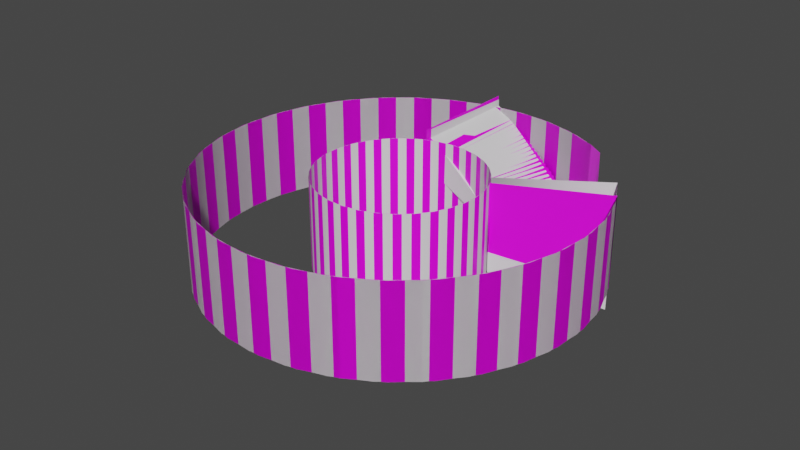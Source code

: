 # Source: level_3_stairs.blend  (saved by Blender 2.92.15; exported with 4.5.12 LTS)
import bpy
from mathutils import Matrix  # noqa: F401  (used for matrix-valued properties, if any)

bpy.ops.wm.read_factory_settings(use_empty=True)
scene = bpy.context.scene
scene.name = 'Scene'

# ---- collections
col_collection = bpy.data.collections.new('Collection'); scene.collection.children.link(col_collection)

# ---- images (referenced by path relative to the original .blend; pixels are not part of the script)
import os
ASSET_DIR = os.environ.get("B2B_ASSET_DIR", "")  # directory of the original .blend (textures are referenced by path, not embedded)
HERE = os.path.dirname(os.path.abspath(__file__))  # packed textures are extracted next to this script under _unpacked/

def load_image(name, relpath, width, height, colorspace="sRGB"):
    """Load a texture the original file referenced (path relative to the .blend, or extracted next to this script)."""
    p = next((c for c in (os.path.join(HERE, relpath), os.path.join(ASSET_DIR, relpath)) if relpath and os.path.exists(c)), "")
    if p:
        img = bpy.data.images.load(p, check_existing=True)
        img.name = name
    else:  # same state as the original file: an image datablock whose file is absent (Cycles renders it pink)
        img = bpy.data.images.new(name, width, height)
        img.source = "FILE"
        img.filepath = "//" + (relpath or name)
    img.colorspace_settings.name = colorspace
    return img
img_grates = load_image('grates', 'grates.png', 1024, 1024, 'sRGB')

# ---- materials (node trees are filled in below, after node groups)
mat_material = bpy.data.materials.new('Material')
mat_material.use_transparent_shadow = False

# ---- material node trees
mat_material.use_nodes = True; mat_material.node_tree.nodes.clear()
_N = mat_material.node_tree.nodes; _L = mat_material.node_tree.links
n0 = _N.new('ShaderNodeBsdfPrincipled'); n0.name = 'Principled BSDF'; n0.location = (10, 300)
n0.distribution = 'GGX'
n0.subsurface_method = 'BURLEY'
n0.inputs[3].default_value = 1.45
n0.inputs[27].default_value = (0.0, 0.0, 0.0, 1.0)
n0.inputs[28].default_value = 1.0
n1 = _N.new('ShaderNodeOutputMaterial'); n1.name = 'Material Output'; n1.location = (300, 300)
n2 = _N.new('ShaderNodeTexImage'); n2.name = 'Image Texture'; n2.location = (-407, 221)
n2.image = img_grates
_L.new(n0.outputs[0], n1.inputs[0])
_L.new(n2.outputs[0], n0.inputs[0])
n1.is_active_output = True

# ---- world
world_world = bpy.data.worlds.new('World'); scene.world = world_world
world_world.use_nodes = True; world_world.node_tree.nodes.clear()
_N = world_world.node_tree.nodes; _L = world_world.node_tree.links
n0 = _N.new('ShaderNodeOutputWorld'); n0.name = 'World Output'; n0.location = (300, 300)
n1 = _N.new('ShaderNodeBackground'); n1.name = 'Background'; n1.location = (10, 300)
n1.inputs[0].default_value = (0.05088, 0.05088, 0.05088, 1.0)
_L.new(n1.outputs[0], n0.inputs[0])
n0.is_active_output = True
world_world.color = (0.05088, 0.05088, 0.05088)
world_world.use_sun_shadow = False
world_world.sun_shadow_jitter_overblur = 0.0

# ---- meshes
me_cylinder = bpy.data.meshes.new('Cylinder')
me_cylinder.from_pydata([(0.0, 1.0, -1.0), (0.0, 1.0, 1.0), (0.1951, 0.9808, -1.0), (0.1951, 0.9808, 1.0), (0.3827, 0.9239, -1.0), (0.3827, 0.9239, 1.0), (0.1998, 0.9669, -0.3821), (0.1995, 0.9659, -0.4436), (0.1687, 0.3857, -0.07028), (0.174, 0.3834, -0.1268), (0.8315, 0.5556, -1.0), (0.8315, 0.5556, 1.0), (0.9239, 0.3827, -1.0), (0.9239, 0.3827, 1.0), (0.9808, 0.1951, -1.0), (0.9808, 0.1951, 1.0), (1.0, 7.55e-08, -1.0), (1.0, 7.55e-08, 1.0), (0.9808, -0.1951, -1.0), (0.9808, -0.1951, 1.0), (0.9239, -0.3827, -1.0), (0.9239, -0.3827, 1.0), (0.8315, -0.5556, -1.0), (0.8315, -0.5556, 1.0), (0.7071, -0.7071, -1.0), (0.7071, -0.7071, 1.0), (0.5556, -0.8315, -1.0), (0.5556, -0.8315, 1.0), (0.3827, -0.9239, -1.0), (0.3827, -0.9239, 1.0), (0.1951, -0.9808, -1.0), (0.1951, -0.9808, 1.0), (-3.258e-07, -1.0, -1.0), (-3.258e-07, -1.0, 1.0), (-0.1951, -0.9808, -1.0), (-0.1951, -0.9808, 1.0), (-0.3827, -0.9239, -1.0), (-0.3827, -0.9239, 1.0), (-0.5556, -0.8315, -1.0), (-0.5556, -0.8315, 1.0), (-0.7071, -0.7071, -1.0), (-0.7071, -0.7071, 1.0), (-0.8315, -0.5556, -1.0), (-0.8315, -0.5556, 1.0), (-0.9239, -0.3827, -1.0), (-0.9239, -0.3827, 1.0), (-0.9808, -0.1951, -1.0), (-0.9808, -0.1951, 1.0), (-1.0, 9.656e-07, -1.0), (-1.0, 9.656e-07, 1.0), (-0.9808, 0.1951, -1.0), (-0.9808, 0.1951, 1.0), (-0.9239, 0.3827, -1.0), (-0.9239, 0.3827, 1.0), (-0.8315, 0.5556, -1.0), (-0.8315, 0.5556, 1.0), (-0.7071, 0.7071, -1.0), (-0.7071, 0.7071, 1.0), (-0.5556, 0.8315, -1.0), (-0.5556, 0.8315, 1.0), (-0.3827, 0.9239, -1.0), (-0.3827, 0.9239, 1.0), (-0.1951, 0.9808, -1.0), (-0.1951, 0.9808, 1.0), (6.825e-08, 0.4251, -0.9954), (6.825e-08, 0.4251, 0.9954), (0.08294, 0.417, -0.9954), (0.08294, 0.417, 0.9954), (0.1627, 0.3928, -0.9954), (0.1627, 0.3928, 0.9954), (0.3523, 0.2375, -0.5322), (0.2362, 0.3535, 0.9954), (0.4069, 0.1873, -0.277), (0.3006, 0.3006, 0.9954), (0.3535, 0.2362, 0.9954), (0.3928, 0.1627, -0.9954), (0.3928, 0.1627, 0.9954), (0.417, 0.08294, -0.9954), (0.417, 0.08294, 0.9954), (0.4251, 2.073e-07, -0.9954), (0.4251, 2.073e-07, 0.9954), (0.417, -0.08294, -0.9954), (0.417, -0.08294, 0.9954), (0.3928, -0.1627, -0.9954), (0.3928, -0.1627, 0.9954), (0.3535, -0.2362, -0.9954), (0.3535, -0.2362, 0.9954), (0.3006, -0.3006, -0.9954), (0.3006, -0.3006, 0.9954), (0.2362, -0.3535, -0.9954), (0.2362, -0.3535, 0.9954), (0.1627, -0.3928, -0.9954), (0.1627, -0.3928, 0.9954), (0.08294, -0.417, -0.9954), (0.08294, -0.417, 0.9954), (-7.028e-08, -0.4251, -0.9954), (-7.028e-08, -0.4251, 0.9954), (-0.08294, -0.417, -0.9954), (-0.08294, -0.417, 0.9954), (-0.1627, -0.3928, -0.9954), (-0.1627, -0.3928, 0.9954), (-0.2362, -0.3535, -0.9954), (-0.2362, -0.3535, 0.9954), (-0.3006, -0.3006, -0.9954), (-0.3006, -0.3006, 0.9954), (-0.3535, -0.2362, -0.9954), (-0.3535, -0.2362, 0.9954), (-0.3928, -0.1627, -0.9954), (-0.3928, -0.1627, 0.9954), (-0.417, -0.08294, -0.9954), (-0.417, -0.08294, 0.9954), (-0.4251, 5.858e-07, -0.9954), (-0.4251, 5.858e-07, 0.9954), (-0.417, 0.08294, -0.9954), (-0.417, 0.08294, 0.9954), (-0.3928, 0.1627, -0.9954), (-0.3928, 0.1627, 0.9954), (-0.3535, 0.2362, -0.9954), (-0.3535, 0.2362, 0.9954), (-0.3006, 0.3006, -0.9954), (-0.3006, 0.3006, 0.9954), (-0.2362, 0.3535, -0.9954), (-0.2362, 0.3535, 0.9954), (-0.1627, 0.3928, -0.9954), (-0.1627, 0.3928, 0.9954), (-0.08294, 0.417, -0.9954), (-0.08294, 0.417, 0.9954), (0.0, 1.0, -1.0), (0.0, 1.0, 1.0), (0.1951, 0.9808, -1.0), (0.1951, 0.9808, 1.0), (0.3827, 0.9239, -1.0), (0.3827, 0.9239, 1.0), (0.1793, 0.9682, -0.3821), (0.1791, 0.9673, -0.4436), (0.1526, 0.3958, -0.1043), (0.1578, 0.3936, -0.1608), (0.1797, 0.9667, -0.381), (0.9239, 0.3827, -1.0), (0.9239, 0.3827, 1.0), (0.9808, 0.1951, -1.0), (0.9808, 0.1951, 1.0), (1.0, 7.55e-08, -1.0), (1.0, 7.55e-08, 1.0), (0.9808, -0.1951, -1.0), (0.9808, -0.1951, 1.0), (0.9239, -0.3827, -1.0), (0.9239, -0.3827, 1.0), (0.8315, -0.5556, -1.0), (0.8315, -0.5556, 1.0), (0.7071, -0.7071, -1.0), (0.7071, -0.7071, 1.0), (0.5556, -0.8315, -1.0), (0.5556, -0.8315, 1.0), (0.3827, -0.9239, -1.0), (0.3827, -0.9239, 1.0), (0.1951, -0.9808, -1.0), (0.1951, -0.9808, 1.0), (-3.258e-07, -1.0, -1.0), (-3.258e-07, -1.0, 1.0), (-0.1951, -0.9808, -1.0), (-0.1951, -0.9808, 1.0), (-0.3827, -0.9239, -1.0), (-0.3827, -0.9239, 1.0), (-0.5556, -0.8315, -1.0), (-0.5556, -0.8315, 1.0), (-0.7071, -0.7071, -1.0), (-0.7071, -0.7071, 1.0), (-0.8315, -0.5556, -1.0), (-0.8315, -0.5556, 1.0), (-0.9239, -0.3827, -1.0), (-0.9239, -0.3827, 1.0), (-0.9808, -0.1951, -1.0), (-0.9808, -0.1951, 1.0), (-1.0, 9.656e-07, -1.0), (-1.0, 9.656e-07, 1.0), (-0.9808, 0.1951, -1.0), (-0.9808, 0.1951, 1.0), (-0.9239, 0.3827, -1.0), (-0.9239, 0.3827, 1.0), (-0.8315, 0.5556, -1.0), (-0.8315, 0.5556, 1.0), (-0.7071, 0.7071, -1.0), (-0.7071, 0.7071, 1.0), (-0.5556, 0.8315, -1.0), (-0.5556, 0.8315, 1.0), (-0.3827, 0.9239, -1.0), (-0.3827, 0.9239, 1.0), (-0.1951, 0.9808, -1.0), (-0.1951, 0.9808, 1.0), (0.2202, 0.9603, -0.4412), (0.2199, 0.9596, -0.4786), (0.1761, 0.3774, -0.1165), (0.1814, 0.3752, -0.173), (0.1998, 0.9627, -0.4412), (0.1996, 0.9621, -0.5027), (0.1606, 0.3887, -0.1502), (0.1659, 0.3864, -0.2067), (0.2402, 0.953, -0.4785), (0.24, 0.9526, -0.54), (0.1859, 0.3667, -0.1592), (0.1912, 0.3645, -0.2157), (0.2198, 0.9561, -0.4785), (0.2196, 0.9558, -0.54), (0.171, 0.3788, -0.1926), (0.1763, 0.3766, -0.2491), (0.2605, 0.9501, -0.5394), (0.2604, 0.95, -0.5814), (0.2063, 0.3525, -0.1816), (0.2115, 0.3502, -0.2381), (0.2401, 0.9528, -0.5394), (0.2399, 0.9528, -0.6009), (0.1913, 0.3646, -0.215), (0.1966, 0.3623, -0.2716), (0.2809, 0.942, -0.5821), (0.2808, 0.9422, -0.6436), (0.2142, 0.3413, -0.2281), (0.2195, 0.339, -0.2846), (0.2605, 0.9455, -0.5821), (0.2604, 0.9458, -0.6436), (0.1999, 0.3544, -0.2611), (0.2052, 0.3521, -0.3176), (0.3025, 0.9387, -0.6449), (0.3024, 0.9393, -0.6913), (0.2252, 0.3339, -0.2729), (0.2305, 0.3316, -0.3294), (0.2821, 0.9428, -0.6449), (0.282, 0.9435, -0.7064), (0.2116, 0.3479, -0.3055), (0.2168, 0.3456, -0.362), (0.3226, 0.9334, -0.6904), (0.3226, 0.9342, -0.7519), (0.2304, 0.3296, -0.3271), (0.2357, 0.3273, -0.3836), (0.3024, 0.9387, -0.6904), (0.3024, 0.9396, -0.7519), (0.2177, 0.3449, -0.3591), (0.223, 0.3426, -0.4156), (0.3441, 0.9289, -0.7421), (0.3441, 0.9298, -0.793), (0.2373, 0.3262, -0.3793), (0.2425, 0.3239, -0.4358), (0.324, 0.9353, -0.7421), (0.324, 0.9362, -0.8036), (0.2256, 0.3428, -0.4105), (0.2309, 0.3405, -0.467), (0.3646, 0.9224, -0.7927), (0.3646, 0.9234, -0.8377), (0.2704, 0.2957, -0.361), (0.2803, 0.2946, -0.406), (0.3443, 0.9283, -0.7927), (0.3444, 0.9294, -0.8542), (0.2419, 0.3224, -0.4355), (0.2693, 0.3091, -0.455), (0.3846, 0.9173, -0.8365), (0.3846, 0.9186, -0.898), (0.2908, 0.2799, -0.3575), (0.3007, 0.2788, -0.4025), (0.3643, 0.9229, -0.8365), (0.3644, 0.9242, -0.898), (0.2797, 0.2943, -0.4065), (0.2896, 0.2932, -0.4515), (0.405, 0.911, -0.899), (0.4052, 0.9125, -0.9379), (0.3022, 0.2745, -0.3962), (0.312, 0.2734, -0.4413), (0.3849, 0.9176, -0.899), (0.3851, 0.9192, -0.9605), (0.2917, 0.2902, -0.4434), (0.3016, 0.2891, -0.4884), (0.4241, 0.9004, -0.9371), (0.4242, 0.902, -0.9986), (0.3127, 0.2637, -0.4336), (0.3226, 0.2626, -0.4786), (0.4042, 0.9079, -0.9371), (0.4043, 0.9096, -0.9986), (0.3028, 0.2804, -0.4792), (0.3127, 0.2793, -0.5242), (0.4448, 0.8922, -0.996), (0.445, 0.8938, -1.036), (0.3239, 0.2573, -0.4675), (0.3338, 0.2562, -0.5125), (0.4251, 0.9009, -0.996), (0.4253, 0.9026, -1.057), (0.3146, 0.2751, -0.5111), (0.3245, 0.274, -0.5561), (0.4649, 0.8838, -1.038), (0.4651, 0.8853, -1.099), (0.3387, 0.2455, -0.4908), (0.3486, 0.2444, -0.5358), (0.4455, 0.8932, -1.038), (0.4457, 0.8949, -1.099), (0.3298, 0.2639, -0.5332), (0.3397, 0.2628, -0.5782), (0.4852, 0.8746, -1.1), (0.4859, 0.8794, -1.176), (0.1799, 0.968, -0.3196), (0.4661, 0.8854, -1.1), (0.4663, 0.887, -1.162), (0.3426, 0.2591, -0.5671), (0.3524, 0.258, -0.6122), (0.1591, 0.3902, -0.08833), (0.4736, 0.8794, 1.0), (0.1426, 0.4036, -0.03385), (0.4736, 0.8794, 1.0), (0.1595, 0.9688, -0.3196), (0.1593, 0.9676, -0.381), (0.1261, 0.4131, -0.06806), (0.1314, 0.4108, -0.1246), (0.1602, 0.9662, -0.3571), (0.1604, 0.9674, -0.2956), (0.1346, 0.4067, -0.09025), (0.1293, 0.409, -0.03373), (0.14, 0.9678, -0.2956), (0.1398, 0.9666, -0.3571), (0.115, 0.4127, -0.06806), (0.1205, 0.4145, -0.1246), (-0.1628, 0.9989, 0.6454), (-0.1627, 0.9979, 0.5839), (-0.09487, 0.4216, 0.6442), (-0.08904, 0.4159, 0.5307), (0.1145, 0.4339, -0.07097), (-0.183, 0.9965, 0.6454), (-0.183, 0.9956, 0.5839), (-0.115, 0.4179, 0.6442), (-0.1075, 0.4124, 0.4968), (-0.1823, 0.9951, 0.6464), (-0.1415, 0.9992, 0.5863), (-0.1415, 0.9984, 0.5248), (-0.0832, 0.413, 0.543), (-0.07751, 0.4138, 0.4865), (-0.1621, 0.9978, 0.5863), (-0.1621, 0.9972, 0.5248), (-0.1021, 0.4108, 0.5087), (-0.09638, 0.4116, 0.4522), (-0.1193, 1.001, 0.5249), (-0.1193, 1.001, 0.4634), (-0.06815, 0.4108, 0.5026), (-0.06246, 0.4116, 0.4461), (-0.1406, 0.995, 0.5249), (-0.1407, 0.9947, 0.4634), (-0.08728, 0.4095, 0.4681), (-0.08159, 0.4103, 0.4116), (-0.09861, 1.002, 0.464), (-0.09872, 1.002, 0.4025), (-0.04336, 0.413, 0.4812), (-0.03766, 0.4138, 0.4246), (-0.1193, 1.001, 0.464), (-0.1194, 1.001, 0.4025), (-0.06249, 0.4118, 0.4467), (-0.05679, 0.4126, 0.3901), (-0.07854, 0.9927, 0.4018), (-0.07871, 0.9929, 0.3403), (-0.02923, 0.4091, 0.4378), (-0.02354, 0.4099, 0.3813), (-0.09725, 0.9975, 0.4018), (-0.09743, 0.9977, 0.3403), (-0.04863, 0.409, 0.4031), (-0.04294, 0.4098, 0.3465), (-0.05653, 0.9934, 0.339), (-0.05676, 0.994, 0.2775), (-0.01584, 0.41, 0.3936), (-0.01014, 0.4108, 0.3371), (-0.07762, 0.9938, 0.339), (-0.07786, 0.9944, 0.2775), (-0.0355, 0.4111, 0.3587), (-0.0298, 0.4119, 0.3022), (-0.03531, 0.9919, 0.2784), (-0.03557, 0.9927, 0.2169), (-0.008697, 0.4093, 0.3403), (-0.003003, 0.4101, 0.2837), (-0.05664, 0.9934, 0.2784), (-0.05692, 0.9942, 0.2169), (-0.02867, 0.4119, 0.3052), (-0.02297, 0.4127, 0.2487), (-0.0131, 0.9914, 0.2177), (-0.01337, 0.9923, 0.1562), (-0.001101, 0.4104, 0.2881), (0.004593, 0.4112, 0.2316), (-0.03462, 0.994, 0.2177), (-0.0349, 0.9949, 0.1562), (-0.02133, 0.4147, 0.253), (-0.01564, 0.4155, 0.1965), (0.008802, 0.9888, 0.1566), (0.008522, 0.9897, 0.09507), (0.02454, 0.4121, 0.2678), (0.03023, 0.4129, 0.2113), (-0.01266, 0.9908, 0.1566), (-0.01296, 0.9919, 0.09507), (0.005251, 0.4097, 0.2327), (0.01094, 0.4105, 0.1762), (0.02978, 0.9875, 0.09621), (0.02947, 0.9887, 0.03473), (0.04864, 0.4176, 0.247), (0.05411, 0.4194, 0.1905), (0.008358, 0.9892, 0.09621), (0.008028, 0.9905, 0.03473), (0.02998, 0.4124, 0.2119), (0.03567, 0.4132, 0.1554), (0.05159, 0.985, 0.0337), (0.05127, 0.9865, -0.02778), (0.05866, 0.4176, 0.1962), (0.06413, 0.4193, 0.1397), (0.03003, 0.9878, 0.0337), (0.02968, 0.9894, -0.02778), (0.03965, 0.412, 0.1611), (0.04535, 0.4128, 0.1046), (0.07555, 0.9832, -0.02697), (0.07523, 0.9847, -0.08845), (0.07224, 0.4132, 0.151), (0.07771, 0.4149, 0.09453), (0.05171, 0.9818, -0.02697), (0.05135, 0.9835, -0.08845), (0.05083, 0.4164, 0.1161), (0.0563, 0.4182, 0.05956), (0.09818, 0.979, -0.0858), (0.09788, 0.9805, -0.1473), (0.08316, 0.4126, 0.1055), (0.08863, 0.4144, 0.04897), (0.07643, 0.9838, -0.0858), (0.07609, 0.9856, -0.1473), (0.06142, 0.4172, 0.07068), (0.06689, 0.4189, 0.01417), (0.1203, 0.9744, -0.1486), (0.1201, 0.9759, -0.2101), (0.1011, 0.4109, 0.06695), (0.1065, 0.4127, 0.01043), (0.09853, 0.98, -0.1486), (0.09822, 0.9818, -0.2101), (0.07916, 0.4162, 0.03227), (0.08463, 0.418, -0.02425), (0.1429, 0.9691, -0.2114), (0.1421, 0.9739, -0.2867), (0.1121, 0.4111, 0.01773), (-0.1824, 0.9964, 0.7079), (0.121, 0.9762, -0.2114), (0.1207, 0.9778, -0.2729), (0.08995, 0.4177, -0.01668), (0.09542, 0.4194, -0.0732), (-0.1056, 0.4183, 0.6453), (-0.1056, 0.4183, 0.7068), (-0.2025, 0.9935, 0.7079), (-0.2023, 0.9924, 0.6464), (-0.1255, 0.4138, 0.7068), (-0.1255, 0.4138, 0.6453), (-0.2011, 0.9911, 0.698), (-0.2012, 0.9924, 0.7595), (-0.1176, 0.4139, 0.6969), (-0.1176, 0.4139, 0.7584), (-0.2977, 0.9816, 0.996), (-0.2447, 0.9879, 0.698), (-0.2092, 0.3682, 0.996), (-0.161, 0.4088, 0.6969), (-0.2977, 0.9816, 1.223), (-0.2092, 0.3682, 1.223)], [], [(0, 2, 3, 1), (2, 4, 5, 3), (6, 133, 135, 8), (134, 7, 9, 136), (9, 8, 135, 136), (10, 12, 13, 11), (12, 14, 15, 13), (14, 16, 17, 15), (16, 18, 19, 17), (18, 20, 21, 19), (20, 22, 23, 21), (22, 24, 25, 23), (24, 26, 27, 25), (26, 28, 29, 27), (28, 30, 31, 29), (30, 32, 33, 31), (32, 34, 35, 33), (34, 36, 37, 35), (36, 38, 39, 37), (38, 40, 41, 39), (40, 42, 43, 41), (42, 44, 45, 43), (44, 46, 47, 45), (46, 48, 49, 47), (48, 50, 51, 49), (50, 52, 53, 51), (52, 54, 55, 53), (54, 56, 57, 55), (56, 58, 59, 57), (58, 60, 61, 59), (60, 62, 63, 61), (62, 0, 1, 63), (64, 65, 67, 66), (66, 67, 69, 68), (68, 69, 71, 70), (70, 71, 73, 72), (72, 73, 74, 70), (70, 74, 76, 75), (75, 76, 78, 77), (77, 78, 80, 79), (79, 80, 82, 81), (81, 82, 84, 83), (83, 84, 86, 85), (85, 86, 88, 87), (87, 88, 90, 89), (89, 90, 92, 91), (91, 92, 94, 93), (93, 94, 96, 95), (95, 96, 98, 97), (97, 98, 100, 99), (99, 100, 102, 101), (101, 102, 104, 103), (103, 104, 106, 105), (105, 106, 108, 107), (107, 108, 110, 109), (109, 110, 112, 111), (111, 112, 114, 113), (113, 114, 116, 115), (115, 116, 118, 117), (117, 118, 120, 119), (119, 120, 122, 121), (121, 122, 124, 123), (123, 124, 126, 125), (125, 126, 65, 64), (188, 189, 128, 127), (186, 187, 189, 188), (184, 185, 187, 186), (182, 183, 185, 184), (180, 181, 183, 182), (178, 179, 181, 180), (176, 177, 179, 178), (174, 175, 177, 176), (172, 173, 175, 174), (170, 171, 173, 172), (168, 169, 171, 170), (166, 167, 169, 168), (164, 165, 167, 166), (162, 163, 165, 164), (160, 161, 163, 162), (158, 159, 161, 160), (156, 157, 159, 158), (154, 155, 157, 156), (152, 153, 155, 154), (150, 151, 153, 152), (148, 149, 151, 150), (146, 147, 149, 148), (144, 145, 147, 146), (142, 143, 145, 144), (140, 141, 143, 142), (138, 139, 141, 140), (10, 11, 139, 138), (7, 6, 8, 9), (134, 133, 6, 7), (136, 135, 133, 134), (129, 130, 132, 131), (127, 128, 130, 129), (190, 194, 196, 192), (195, 191, 193, 197), (191, 190, 192, 193), (197, 196, 194, 195), (198, 202, 204, 200), (203, 199, 201, 205), (199, 198, 200, 201), (205, 204, 202, 203), (206, 210, 212, 208), (211, 207, 209, 213), (207, 206, 208, 209), (213, 212, 210, 211), (214, 218, 220, 216), (219, 215, 217, 221), (215, 214, 216, 217), (221, 220, 218, 219), (222, 226, 228, 224), (227, 223, 225, 229), (223, 222, 224, 225), (229, 228, 226, 227), (230, 234, 236, 232), (235, 231, 233, 237), (231, 230, 232, 233), (237, 236, 234, 235), (238, 242, 244, 240), (243, 239, 241, 245), (239, 238, 240, 241), (245, 244, 242, 243), (246, 250, 252, 248), (251, 247, 249, 253), (247, 246, 248, 249), (253, 252, 250, 251), (254, 258, 260, 256), (259, 255, 257, 261), (255, 254, 256, 257), (261, 260, 258, 259), (262, 266, 268, 264), (267, 263, 265, 269), (263, 262, 264, 265), (269, 268, 266, 267), (270, 274, 276, 272), (275, 271, 273, 277), (271, 270, 272, 273), (277, 276, 274, 275), (278, 282, 284, 280), (283, 279, 281, 285), (279, 278, 280, 281), (285, 284, 282, 283), (286, 290, 292, 288), (291, 287, 289, 293), (287, 286, 288, 289), (293, 292, 290, 291), (294, 297, 299, 70), (298, 295, 70, 300), (295, 294, 70), (300, 299, 297, 298), (131, 132, 304, 295), (5, 4, 295, 302), (295, 70, 10), (296, 305, 307, 303), (306, 137, 301, 308), (137, 296, 303, 301), (308, 307, 305, 306), (310, 313, 315, 312), (314, 309, 311, 316), (309, 310, 312, 311), (316, 315, 313, 314), (74, 11, 10, 70), (317, 322, 324, 319), (323, 318, 320, 325), (318, 317, 319, 320), (325, 324, 322, 323), (327, 331, 333, 329), (332, 328, 330, 334), (328, 327, 329, 330), (334, 333, 331, 332), (335, 339, 341, 337), (340, 336, 338, 342), (336, 335, 337, 338), (342, 341, 339, 340), (343, 347, 349, 345), (348, 344, 346, 350), (344, 343, 345, 346), (350, 349, 347, 348), (351, 355, 357, 353), (356, 352, 354, 358), (352, 351, 353, 354), (358, 357, 355, 356), (359, 363, 365, 361), (364, 360, 362, 366), (360, 359, 361, 362), (366, 365, 363, 364), (367, 371, 373, 369), (372, 368, 370, 374), (368, 367, 369, 370), (374, 373, 371, 372), (375, 379, 381, 377), (380, 376, 378, 382), (376, 375, 377, 378), (382, 381, 379, 380), (383, 387, 389, 385), (388, 384, 386, 390), (384, 383, 385, 386), (390, 389, 387, 388), (391, 395, 397, 393), (396, 392, 394, 398), (392, 391, 393, 394), (398, 397, 395, 396), (399, 403, 405, 401), (404, 400, 402, 406), (400, 399, 401, 402), (406, 405, 403, 404), (407, 411, 413, 409), (412, 408, 410, 414), (408, 407, 409, 410), (414, 413, 411, 412), (415, 419, 421, 417), (420, 416, 418, 422), (416, 415, 417, 418), (422, 421, 419, 420), (423, 427, 429, 425), (428, 424, 426, 430), (424, 423, 425, 426), (430, 429, 427, 428), (431, 435, 437, 433), (436, 432, 321, 438), (432, 431, 433, 321), (438, 437, 435, 436), (434, 441, 443, 440), (442, 326, 439, 444), (326, 434, 440, 439), (444, 443, 441, 442), (446, 449, 451, 448), (450, 445, 447, 452), (445, 446, 448, 447), (452, 451, 449, 450), (449, 453, 454, 451)])
me_cylinder.polygons.foreach_set('use_smooth', [1, 1, 0, 0, 0, 1, 1, 1, 1, 1, 1, 1, 1, 1, 1, 1, 1, 1, 1, 1, 1, 1, 1, 1, 1, 1, 1, 1, 1, 1, 1, 1, 1, 1, 1, 1, 1, 1, 1, 1, 1, 1, 1, 1, 1, 1, 1, 1, 1, 1, 1, 1, 1, 1, 1, 1, 1, 1, 1, 1, 1, 1, 1, 1, 1, 1, 1, 1, 1, 1, 1, 1, 1, 1, 1, 1, 1, 1, 1, 1, 1, 1, 1, 1, 1, 1, 1, 1, 1, 1, 1, 0, 0, 0, 1, 1, 0, 0, 0, 0, 0, 0, 0, 0, 0, 0, 0, 0, 0, 0, 0, 0, 0, 0, 0, 0, 0, 0, 0, 0, 0, 0, 0, 0, 0, 0, 0, 0, 0, 0, 0, 0, 0, 0, 0, 0, 0, 0, 0, 0, 0, 0, 0, 0, 0, 0, 0, 0, 0, 0, 0, 0, 1, 1, 0, 0, 0, 0, 0, 0, 0, 0, 0, 0, 0, 0, 0, 0, 0, 0, 0, 0, 0, 0, 0, 0, 0, 0, 0, 0, 0, 0, 0, 0, 0, 0, 0, 0, 0, 0, 0, 0, 0, 0, 0, 0, 0, 0, 0, 0, 0, 0, 0, 0, 0, 0, 0, 0, 0, 0, 0, 0, 0, 0, 0, 0, 0, 0, 0, 0, 0, 0, 0, 0, 0, 0, 0, 0, 0, 0, 0, 0, 0])
_uv = me_cylinder.uv_layers.new(name='UVMap')
_uv.uv.foreach_set('vector', [4.214, -0.8311, 4.576, -0.831, 4.576, 2.866, 4.214, 2.866, 4.576, -0.831, 4.939, -0.831, 4.939, 2.866, 4.576, 2.866, 4.57, -5.573, 5.571, -5.573, 5.571, -4.572, 4.57, -4.572, 4.57, -4.572, 5.571, -4.572, 5.571, -3.571, 4.57, -3.571, 4.57, -3.571, 5.571, -3.571, 5.571, -2.57, 4.57, -2.57, -5.571, -0.8317, -5.208, -0.8317, -5.209, 2.866, -5.571, 2.866, -5.208, -0.8317, -4.846, -0.8316, -4.846, 2.866, -5.209, 2.866, -4.846, -0.8316, -4.484, -0.8316, -4.484, 2.866, -4.846, 2.866, -4.484, -0.8316, -4.121, -0.8316, -4.121, 2.866, -4.484, 2.866, -4.121, -0.8316, -3.759, -0.8316, -3.759, 2.866, -4.121, 2.866, -3.759, -0.8316, -3.396, -0.8315, -3.397, 2.866, -3.759, 2.866, -3.396, -0.8315, -3.034, -0.8315, -3.034, 2.866, -3.397, 2.866, -3.034, -0.8315, -2.672, -0.8315, -2.672, 2.866, -3.034, 2.866, -2.672, -0.8315, -2.309, -0.8315, -2.309, 2.866, -2.672, 2.866, -2.309, -0.8315, -1.947, -0.8314, -1.947, 2.866, -2.309, 2.866, -1.947, -0.8314, -1.584, -0.8314, -1.585, 2.866, -1.947, 2.866, -1.584, -0.8314, -1.222, -0.8314, -1.222, 2.866, -1.585, 2.866, -1.222, -0.8314, -0.8596, -0.8314, -0.8598, 2.866, -1.222, 2.866, -0.8596, -0.8314, -0.4972, -0.8314, -0.4975, 2.866, -0.8598, 2.866, -0.4972, -0.8314, -0.1348, -0.8313, -0.1351, 2.866, -0.4975, 2.866, -0.1348, -0.8313, 0.2276, -0.8313, 0.2273, 2.866, -0.1351, 2.866, 0.2276, -0.8313, 0.59, -0.8313, 0.5897, 2.866, 0.2273, 2.866, 0.59, -0.8313, 0.9524, -0.8313, 0.9521, 2.866, 0.5897, 2.866, 0.9524, -0.8313, 1.315, -0.8312, 1.315, 2.866, 0.9521, 2.866, 1.315, -0.8312, 1.677, -0.8312, 1.677, 2.866, 1.315, 2.866, 1.677, -0.8312, 2.04, -0.8312, 2.039, 2.866, 1.677, 2.866, 2.04, -0.8312, 2.402, -0.8312, 2.402, 2.866, 2.039, 2.866, 2.402, -0.8312, 2.764, -0.8311, 2.764, 2.866, 2.402, 2.866, 2.764, -0.8311, 3.127, -0.8311, 3.127, 2.866, 2.764, 2.866, 3.127, -0.8311, 3.489, -0.8311, 3.489, 2.866, 3.127, 2.866, 3.489, -0.8311, 3.852, -0.8311, 3.851, 2.866, 3.489, 2.866, 3.852, -0.8311, 4.214, -0.8311, 4.214, 2.866, 3.851, 2.866, -4.743, -5.531, -4.743, -1.836, -4.898, -1.836, -4.898, -5.531, -4.898, -5.531, -4.898, -1.836, -5.053, -1.836, -5.053, -5.531, -5.053, -5.531, -5.053, -1.836, -5.208, -1.836, -5.193, -5.54, -5.193, -5.54, -5.208, -1.836, -5.356, -1.836, -5.363, -5.54, -5.363, -5.54, -5.356, -1.836, -5.511, -1.835, -5.517, -5.532, -0.5666, -5.531, -0.5666, -1.836, -0.7213, -1.836, -0.7212, -5.531, -0.7212, -5.531, -0.7213, -1.836, -0.876, -1.836, -0.8759, -5.531, -0.8759, -5.531, -0.876, -1.836, -1.031, -1.836, -1.031, -5.531, -1.031, -5.531, -1.031, -1.836, -1.185, -1.836, -1.185, -5.531, -1.185, -5.531, -1.185, -1.836, -1.34, -1.836, -1.34, -5.531, -1.34, -5.531, -1.34, -1.836, -1.495, -1.836, -1.495, -5.531, -1.495, -5.531, -1.495, -1.836, -1.649, -1.836, -1.649, -5.531, -1.649, -5.531, -1.649, -1.836, -1.804, -1.836, -1.804, -5.531, -1.804, -5.531, -1.804, -1.836, -1.959, -1.836, -1.959, -5.531, -1.959, -5.531, -1.959, -1.836, -2.114, -1.836, -2.113, -5.531, -2.113, -5.531, -2.114, -1.836, -2.268, -1.836, -2.268, -5.531, -2.268, -5.531, -2.268, -1.836, -2.423, -1.836, -2.423, -5.531, -2.423, -5.531, -2.423, -1.836, -2.578, -1.836, -2.578, -5.531, -2.578, -5.531, -2.578, -1.836, -2.732, -1.836, -2.732, -5.531, -2.732, -5.531, -2.732, -1.836, -2.887, -1.836, -2.887, -5.531, -2.887, -5.531, -2.887, -1.836, -3.042, -1.836, -3.042, -5.531, -3.042, -5.531, -3.042, -1.836, -3.196, -1.836, -3.196, -5.531, -3.196, -5.531, -3.196, -1.836, -3.351, -1.836, -3.351, -5.531, -3.351, -5.531, -3.351, -1.836, -3.506, -1.836, -3.506, -5.531, -3.506, -5.531, -3.506, -1.836, -3.661, -1.836, -3.66, -5.531, -3.66, -5.531, -3.661, -1.836, -3.815, -1.836, -3.815, -5.531, -3.815, -5.531, -3.815, -1.836, -3.97, -1.836, -3.97, -5.531, -3.97, -5.531, -3.97, -1.836, -4.125, -1.836, -4.124, -5.531, -4.124, -5.531, -4.125, -1.836, -4.279, -1.836, -4.279, -5.531, -4.279, -5.531, -4.279, -1.836, -4.434, -1.836, -4.434, -5.531, -4.434, -5.531, -4.434, -1.836, -4.589, -1.836, -4.588, -5.531, -4.588, -5.531, -4.589, -1.836, -4.743, -1.836, -4.743, -5.531, 3.852, 6.569, 3.851, 2.872, 4.214, 2.872, 4.214, 6.569, 3.489, 6.569, 3.489, 2.872, 3.851, 2.872, 3.852, 6.569, 3.127, 6.569, 3.126, 2.872, 3.489, 2.872, 3.489, 6.569, 2.764, 6.569, 2.764, 2.872, 3.126, 2.872, 3.127, 6.569, 2.402, 6.569, 2.402, 2.872, 2.764, 2.872, 2.764, 6.569, 2.04, 6.569, 2.039, 2.872, 2.402, 2.872, 2.402, 6.569, 1.677, 6.569, 1.677, 2.872, 2.039, 2.872, 2.04, 6.569, 1.315, 6.569, 1.315, 2.872, 1.677, 2.872, 1.677, 6.569, 0.9523, 6.569, 0.9521, 2.872, 1.315, 2.872, 1.315, 6.569, 0.5899, 6.569, 0.5897, 2.872, 0.9521, 2.872, 0.9523, 6.569, 0.2275, 6.569, 0.2273, 2.872, 0.5897, 2.872, 0.5899, 6.569, -0.1349, 6.569, -0.1351, 2.872, 0.2273, 2.872, 0.2275, 6.569, -0.4973, 6.569, -0.4975, 2.872, -0.1351, 2.872, -0.1349, 6.569, -0.8597, 6.569, -0.8599, 2.872, -0.4975, 2.872, -0.4973, 6.569, -1.222, 6.569, -1.222, 2.872, -0.8599, 2.872, -0.8597, 6.569, -1.584, 6.569, -1.585, 2.872, -1.222, 2.872, -1.222, 6.569, -1.947, 6.569, -1.947, 2.872, -1.585, 2.872, -1.584, 6.569, -2.309, 6.569, -2.309, 2.872, -1.947, 2.872, -1.947, 6.569, -2.672, 6.569, -2.672, 2.872, -2.309, 2.872, -2.309, 6.569, -3.034, 6.569, -3.034, 2.872, -2.672, 2.872, -2.672, 6.569, -3.396, 6.569, -3.397, 2.872, -3.034, 2.872, -3.034, 6.569, -3.759, 6.569, -3.759, 2.872, -3.397, 2.872, -3.396, 6.569, -4.121, 6.569, -4.121, 2.872, -3.759, 2.872, -3.759, 6.569, -4.484, 6.569, -4.484, 2.872, -4.121, 2.872, -4.121, 6.569, -4.846, 6.569, -4.846, 2.872, -4.484, 2.872, -4.484, 6.569, -5.208, 6.569, -5.209, 2.872, -4.846, 2.872, -4.846, 6.569, -5.571, 6.57, -5.571, 2.872, -5.209, 2.872, -5.208, 6.569, 4.57, -2.57, 5.571, -2.57, 5.571, -1.569, 4.57, -1.569, 3.568, -3.571, 4.57, -3.571, 4.57, -2.57, 3.568, -2.57, 5.571, -3.571, 6.572, -3.571, 6.572, -2.57, 5.571, -2.57, 4.576, 6.569, 4.576, 2.872, 4.938, 2.872, 4.939, 6.569, 4.214, 6.569, 4.214, 2.872, 4.576, 2.872, 4.576, 6.569, 0.8252, -1.215, 0.8977, -1.206, 0.901, -2.684, 0.7816, -2.712, 0.8231, -1.131, 0.9093, -1.181, 0.9093, -2.801, 0.7906, -2.712, 0.9093, -1.181, 0.8252, -1.215, 0.7816, -2.712, 0.9093, -2.801, 0.7906, -2.712, 0.901, -2.684, 0.8977, -1.206, 0.8231, -1.131, 0.6433, -2.75, 0.557, -2.801, 0.5245, -1.22, 0.6433, -1.131, 0.6316, -2.726, 0.5591, -2.716, 0.5156, -1.219, 0.635, -1.247, 0.5591, -2.716, 0.6433, -2.75, 0.6433, -1.131, 0.5156, -1.219, 0.635, -1.247, 0.5245, -1.22, 0.557, -2.801, 0.6316, -2.726, 0.1107, -4.438, 0.02417, -4.489, -0.00844, -2.902, 0.1107, -2.812, 0.09902, -4.413, 0.02626, -4.404, -0.01741, -2.901, 0.1024, -2.929, 0.02626, -4.404, 0.1107, -4.438, 0.1107, -2.812, -0.01741, -2.901, 0.1024, -2.929, -0.00844, -2.902, 0.02417, -4.489, 0.09902, -4.413, 0.3772, -2.75, 0.291, -2.801, 0.2585, -1.22, 0.3772, -1.131, 0.3656, -2.726, 0.2931, -2.716, 0.2496, -1.219, 0.3689, -1.247, 0.2931, -2.716, 0.3772, -2.75, 0.3772, -1.131, 0.2496, -1.219, 0.3689, -1.247, 0.2585, -1.22, 0.291, -2.801, 0.3656, -2.726, 0.7763, -2.75, 0.6901, -2.801, 0.6576, -1.22, 0.7763, -1.131, 0.7646, -2.726, 0.6921, -2.716, 0.6486, -1.219, 0.768, -1.247, 0.6921, -2.716, 0.7763, -2.75, 0.7763, -1.131, 0.6486, -1.219, 0.768, -1.247, 0.6576, -1.22, 0.6901, -2.801, 0.7646, -2.726, 0.5107, -4.438, 0.4245, -4.489, 0.392, -2.908, 0.5107, -2.818, 0.4991, -4.414, 0.4266, -4.404, 0.383, -2.907, 0.5024, -2.935, 0.4266, -4.404, 0.5107, -4.438, 0.5107, -2.818, 0.383, -2.907, 0.5024, -2.935, 0.392, -2.908, 0.4245, -4.489, 0.4991, -4.414, 0.3777, -4.438, 0.2911, -4.489, 0.2585, -2.902, 0.3777, -2.812, 0.366, -4.413, 0.2932, -4.404, 0.2496, -2.901, 0.3694, -2.929, 0.2932, -4.404, 0.3777, -4.438, 0.3777, -2.812, 0.2496, -2.901, 0.3694, -2.929, 0.2585, -2.902, 0.2911, -4.489, 0.366, -4.413, 0.2442, -2.756, 0.1577, -2.807, 0.125, -1.22, 0.2442, -1.131, 0.2325, -2.732, 0.1597, -2.722, 0.1161, -1.22, 0.2359, -1.247, 0.1597, -2.722, 0.2442, -2.756, 0.2442, -1.131, 0.1161, -1.22, 0.2359, -1.247, 0.125, -1.22, 0.1577, -2.807, 0.2325, -2.732, 0.1107, -2.756, 0.02417, -2.807, -0.008442, -1.22, 0.1107, -1.131, 0.09902, -2.732, 0.02626, -2.722, -0.01741, -1.22, 0.1024, -1.247, 0.02626, -2.722, 0.1107, -2.756, 0.1107, -1.131, -0.01741, -1.22, 0.1024, -1.247, -0.008442, -1.22, 0.02417, -2.807, 0.09902, -2.732, 0.5103, -2.75, 0.424, -2.801, 0.3915, -1.22, 0.5103, -1.131, 0.4986, -2.726, 0.4261, -2.716, 0.3826, -1.219, 0.502, -1.247, 0.4261, -2.716, 0.5103, -2.75, 0.5103, -1.131, 0.3826, -1.219, 0.502, -1.247, 0.3915, -1.22, 0.424, -2.801, 0.4986, -2.726, 0.6926, -2.903, 0.7651, -2.893, 0.7685, -4.372, 0.6491, -4.4, 0.6905, -2.818, 0.7768, -2.869, 0.7768, -4.489, 0.658, -4.399, 0.7768, -2.869, 0.6926, -2.903, 0.6491, -4.4, 0.7768, -4.489, 0.658, -4.399, 0.7685, -4.372, 0.7651, -2.893, 0.6905, -2.818, 0.6437, -4.438, 0.5575, -4.489, 0.525, -2.907, 0.6437, -2.818, 0.6321, -4.414, 0.5596, -4.404, 0.5161, -2.907, 0.6354, -2.935, 0.5596, -4.404, 0.6437, -4.438, 0.6437, -2.818, 0.5161, -2.907, 0.6354, -2.935, 0.525, -2.907, 0.5575, -4.489, 0.6321, -4.414, 0.1597, -2.897, 0.2325, -2.888, 0.2359, -4.372, 0.1161, -4.4, 0.1577, -2.812, 0.2442, -2.863, 0.2442, -4.489, 0.125, -4.399, 0.2442, -2.863, 0.1597, -2.897, 0.1161, -4.4, 0.2442, -4.489, 0.125, -4.399, 0.2359, -4.372, 0.2325, -2.888, 0.1577, -2.812, 0.2064, -4.495, 0.1475, -4.495, 0.1496, -5.557, 0.2086, -5.557, -0.07982, -4.495, -0.1396, -4.495, -0.1509, -5.56, -0.07772, -5.558, 0.427, -4.494, 0.2064, -4.495, 0.427, -5.559, -0.07772, -5.558, 0.1496, -5.557, 0.1475, -4.495, -0.07982, -4.495, 4.939, 6.569, 4.938, 2.872, 5.126, 2.872, 5.126, 6.572, 4.939, 2.866, 4.939, -0.831, 5.126, -0.8344, 5.126, 2.866, 1.655, -5.233, 2.46, -4.602, 1.565, -4.51, -0.1509, -1.22, -0.03108, -1.247, -0.03446, -2.732, -0.1072, -2.722, -0.1419, -1.22, -0.02276, -1.131, -0.02276, -2.756, -0.1093, -2.807, -0.02276, -1.131, -0.1509, -1.22, -0.1072, -2.722, -0.02276, -2.756, -0.1093, -2.807, -0.03446, -2.732, -0.03108, -1.247, -0.1419, -1.22, -0.1509, -2.901, -0.03108, -2.929, -0.03446, -4.413, -0.1072, -4.404, -0.1419, -2.902, -0.02276, -2.812, -0.02276, -4.438, -0.1093, -4.489, -0.02276, -2.812, -0.1509, -2.901, -0.1072, -4.404, -0.02276, -4.438, -0.1093, -4.489, -0.03446, -4.413, -0.03108, -2.929, -0.1419, -2.902, 2.806, -1.504, 1.912, -1.397, 1.565, -4.51, 2.46, -4.602, 4.57, -5.573, 5.571, -5.573, 5.571, -4.572, 4.57, -4.572, 4.57, -4.572, 5.571, -4.572, 5.571, -3.571, 4.57, -3.571, 4.57, -2.57, 5.571, -2.57, 5.571, -1.569, 4.57, -1.569, 5.571, -3.571, 6.572, -3.571, 6.572, -2.57, 5.571, -2.57, 0.8252, -1.215, 0.8977, -1.206, 0.901, -2.684, 0.7816, -2.712, 0.8231, -1.131, 0.9093, -1.181, 0.9093, -2.801, 0.7906, -2.712, 0.9093, -1.181, 0.8252, -1.215, 0.7816, -2.712, 0.9093, -2.801, 0.7906, -2.712, 0.901, -2.684, 0.8977, -1.206, 0.8231, -1.131, 0.6433, -2.75, 0.557, -2.801, 0.5245, -1.22, 0.6433, -1.131, 0.6316, -2.726, 0.5591, -2.716, 0.5156, -1.219, 0.635, -1.247, 0.5591, -2.716, 0.6433, -2.75, 0.6433, -1.131, 0.5156, -1.219, 0.635, -1.247, 0.5245, -1.22, 0.557, -2.801, 0.6316, -2.726, 0.1107, -4.438, 0.02417, -4.489, -0.00844, -2.902, 0.1107, -2.812, 0.09902, -4.413, 0.02626, -4.404, -0.01741, -2.901, 0.1024, -2.929, 0.02626, -4.404, 0.1107, -4.438, 0.1107, -2.812, -0.01741, -2.901, 0.1024, -2.929, -0.00844, -2.902, 0.02417, -4.489, 0.09902, -4.413, 0.3772, -2.75, 0.291, -2.801, 0.2585, -1.22, 0.3772, -1.131, 0.3656, -2.726, 0.2931, -2.716, 0.2496, -1.219, 0.3689, -1.247, 0.2931, -2.716, 0.3772, -2.75, 0.3772, -1.131, 0.2496, -1.219, 0.3689, -1.247, 0.2585, -1.22, 0.291, -2.801, 0.3656, -2.726, 0.7763, -2.75, 0.6901, -2.801, 0.6576, -1.22, 0.7763, -1.131, 0.7646, -2.726, 0.6921, -2.716, 0.6486, -1.219, 0.768, -1.247, 0.6921, -2.716, 0.7763, -2.75, 0.7763, -1.131, 0.6486, -1.219, 0.768, -1.247, 0.6576, -1.22, 0.6901, -2.801, 0.7646, -2.726, 0.5107, -4.438, 0.4245, -4.489, 0.392, -2.908, 0.5107, -2.818, 0.4991, -4.414, 0.4266, -4.404, 0.383, -2.907, 0.5024, -2.935, 0.4266, -4.404, 0.5107, -4.438, 0.5107, -2.818, 0.383, -2.907, 0.5024, -2.935, 0.392, -2.908, 0.4245, -4.489, 0.4991, -4.414, 0.3777, -4.438, 0.2911, -4.489, 0.2585, -2.902, 0.3777, -2.812, 0.366, -4.413, 0.2932, -4.404, 0.2496, -2.901, 0.3694, -2.929, 0.2932, -4.404, 0.3777, -4.438, 0.3777, -2.812, 0.2496, -2.901, 0.3694, -2.929, 0.2585, -2.902, 0.2911, -4.489, 0.366, -4.413, 0.2442, -2.756, 0.1577, -2.807, 0.125, -1.22, 0.2442, -1.131, 0.2325, -2.732, 0.1597, -2.722, 0.1161, -1.22, 0.2359, -1.247, 0.1597, -2.722, 0.2442, -2.756, 0.2442, -1.131, 0.1161, -1.22, 0.2359, -1.247, 0.125, -1.22, 0.1577, -2.807, 0.2325, -2.732, 0.1107, -2.756, 0.02417, -2.807, -0.008442, -1.22, 0.1107, -1.131, 0.09902, -2.732, 0.02626, -2.722, -0.01741, -1.22, 0.1024, -1.247, 0.02626, -2.722, 0.1107, -2.756, 0.1107, -1.131, -0.01741, -1.22, 0.1024, -1.247, -0.008442, -1.22, 0.02417, -2.807, 0.09902, -2.732, 0.5103, -2.75, 0.424, -2.801, 0.3915, -1.22, 0.5103, -1.131, 0.4986, -2.726, 0.4261, -2.716, 0.3826, -1.219, 0.502, -1.247, 0.4261, -2.716, 0.5103, -2.75, 0.5103, -1.131, 0.3826, -1.219, 0.502, -1.247, 0.3915, -1.22, 0.424, -2.801, 0.4986, -2.726, 0.6926, -2.903, 0.7651, -2.893, 0.7685, -4.372, 0.6491, -4.4, 0.6905, -2.818, 0.7768, -2.869, 0.7768, -4.489, 0.658, -4.399, 0.7768, -2.869, 0.6926, -2.903, 0.6491, -4.4, 0.7768, -4.489, 0.658, -4.399, 0.7685, -4.372, 0.7651, -2.893, 0.6905, -2.818, 0.6437, -4.438, 0.5575, -4.489, 0.525, -2.907, 0.6437, -2.818, 0.6321, -4.414, 0.5596, -4.404, 0.5161, -2.907, 0.6354, -2.935, 0.5596, -4.404, 0.6437, -4.438, 0.6437, -2.818, 0.5161, -2.907, 0.6354, -2.935, 0.525, -2.907, 0.5575, -4.489, 0.6321, -4.414, 0.1597, -2.897, 0.2325, -2.888, 0.2359, -4.372, 0.1161, -4.4, 0.1577, -2.812, 0.2442, -2.863, 0.2442, -4.489, 0.125, -4.399, 0.2442, -2.863, 0.1597, -2.897, 0.1161, -4.4, 0.2442, -4.489, 0.125, -4.399, 0.2359, -4.372, 0.2325, -2.888, 0.1577, -2.812, 0.2064, -4.495, 0.1475, -4.495, 0.1496, -5.557, 0.2086, -5.557, -0.07982, -4.495, -0.1396, -4.495, -0.1509, -5.56, -0.07772, -5.558, 0.427, -4.494, 0.2064, -4.495, 0.2086, -5.557, 0.427, -5.559, -0.07772, -5.558, 0.1496, -5.557, 0.1475, -4.495, -0.07982, -4.495, -0.1509, -1.22, -0.03108, -1.247, -0.03446, -2.732, -0.1072, -2.722, -0.1419, -1.22, -0.02276, -1.131, -0.02276, -2.756, -0.1093, -2.807, -0.02276, -1.131, -0.1509, -1.22, -0.1072, -2.722, -0.02276, -2.756, -0.1093, -2.807, -0.03446, -2.732, -0.03108, -1.247, -0.1419, -1.22, 0.001352, 0.005474, 0.3139, 5.602e-05, 0.3139, 0.9975, 5.602e-05, 0.9999, -0.1419, -2.902, -0.02276, -2.812, -0.02276, -4.438, -0.1093, -4.489, -0.02276, -2.812, -0.1509, -2.901, -0.1072, -4.404, -0.02276, -4.438, -0.1093, -4.489, -0.03446, -4.413, -0.03108, -2.929, -0.1419, -2.902, 0.9999, 7.359e-05, 0.9999, 0.5382, 7.335e-05, 0.5382, 7.34e-05, 7.335e-05])
me_cylinder.materials.append(mat_material)
me_cylinder.use_remesh_fix_poles = True
me_cylinder.use_remesh_preserve_attributes = False
me_cylinder.use_mirror_vertex_groups = False
me_cylinder.update()
me_cube_144 = bpy.data.meshes.new('Cube.144')
me_cube_144.from_pydata([(6.61, 4.413, -4.175), (6.595, 4.409, -2.185), (8.776, 16.26, -6.507), (8.776, 16.26, -4.507), (15.35, 10.28, -6.507), (15.35, 10.28, -4.507), (2.353, 7.686, -1.572), (2.427, 7.673, 0.07864), (0.8775, 17.9, -1.533), (1.001, 17.92, 0.1062), (-3.51, 7.518, 1.112), (-2.43, 7.559, 3.605), (-5.0, 18.26, 1.125), (-3.93, 18.25, 3.632), (-3.904, 7.487, 2.183), (-3.927, 7.461, 4.553), (-5.442, 18.23, 2.193), (-5.451, 18.22, 4.522), (-3.9, 7.465, 5.405), (-5.462, 18.22, 5.173)], [], [(2, 3, 5, 4), (4, 5, 1, 0), (2, 4, 0), (5, 3, 1), (3, 2, 8, 9), (7, 9, 13, 11), (0, 1, 7, 6), (1, 3, 9, 7), (2, 0, 6, 8), (13, 12, 16, 17), (8, 6, 10, 12), (9, 8, 12, 13), (6, 7, 11, 10), (16, 14, 15, 17), (10, 11, 15, 14), (11, 13, 17, 15), (12, 10, 14, 16), (15, 17, 19, 18)])
_uv = me_cube_144.uv_layers.new(name='UVMap')
_uv.uv.foreach_set('vector', [0.375, 0.25, 0.625, 0.25, 0.625, 0.5, 0.375, 0.5, 0.375, 0.5, 0.625, 0.5, 0.625, 0.75, 0.375, 0.75, 0.125, 0.5, 0.375, 0.5, 0.125, 0.75, 0.625, 0.5, 0.875, 0.5, 0.625, 0.75, 0.625, 0.25, 0.375, 0.25, 0.375, 0.25, 0.625, 0.25, 0.875, 0.75, 0.875, 0.5, 0.875, 0.5, 0.875, 0.75, 0.375, 1.0, 0.625, 1.0, 0.625, 1.0, 0.375, 1.0, 0.875, 0.75, 0.875, 0.5, 0.875, 0.5, 0.875, 0.75, 0.125, 0.5, 0.125, 0.75, 0.125, 0.75, 0.125, 0.5, 0.625, 0.25, 0.375, 0.25, 0.375, 0.25, 0.625, 0.25, 0.125, 0.5, 0.125, 0.75, 0.125, 0.75, 0.125, 0.5, 0.625, 0.25, 0.375, 0.25, 0.375, 0.25, 0.625, 0.25, 0.375, 1.0, 0.625, 1.0, 0.625, 1.0, 0.375, 1.0, 0.375, 0.25, 0.375, 1.0, 0.875, 0.75, 0.625, 0.25, 0.375, 1.0, 0.625, 1.0, 0.625, 1.0, 0.375, 1.0, 0.875, 0.75, 0.875, 0.5, 0.875, 0.5, 0.875, 0.75, 0.125, 0.5, 0.125, 0.75, 0.125, 0.75, 0.125, 0.5, 0.875, 0.75, 0.625, 0.25, 0.625, 0.25, 0.875, 0.75])
me_cube_144.use_remesh_fix_poles = True
me_cube_144.use_remesh_preserve_attributes = False
me_cube_144.use_mirror_vertex_groups = False
me_cube_144.update()
me_cylinder_002 = bpy.data.meshes.new('Cylinder.002')
me_cylinder_002.from_pydata([(0.0, 1.0, -1.0), (0.0, 1.0, 1.0), (0.1951, 0.9808, -1.0), (0.1951, 0.9808, 1.0), (0.3827, 0.9239, -1.0), (0.3827, 0.9239, 1.0), (0.8315, 0.5556, -1.0), (0.8315, 0.5556, 1.0), (0.9239, 0.3827, -1.0), (0.9239, 0.3827, 1.0), (0.9808, 0.1951, -1.0), (0.9808, 0.1951, 1.0), (1.0, 7.55e-08, -1.0), (1.0, 7.55e-08, 1.0), (0.9808, -0.1951, -1.0), (0.9808, -0.1951, 1.0), (0.9239, -0.3827, -1.0), (0.9239, -0.3827, 1.0), (0.8315, -0.5556, -1.0), (0.8315, -0.5556, 1.0), (0.7071, -0.7071, -1.0), (0.7071, -0.7071, 1.0), (0.5556, -0.8315, -1.0), (0.5556, -0.8315, 1.0), (0.3827, -0.9239, -1.0), (0.3827, -0.9239, 1.0), (0.1951, -0.9808, -1.0), (0.1951, -0.9808, 1.0), (-3.258e-07, -1.0, -1.0), (-3.258e-07, -1.0, 1.0), (-0.1951, -0.9808, -1.0), (-0.1951, -0.9808, 1.0), (-0.3827, -0.9239, -1.0), (-0.3827, -0.9239, 1.0), (-0.5556, -0.8315, -1.0), (-0.5556, -0.8315, 1.0), (-0.7071, -0.7071, -1.0), (-0.7071, -0.7071, 1.0), (-0.8315, -0.5556, -1.0), (-0.8315, -0.5556, 1.0), (-0.9239, -0.3827, -1.0), (-0.9239, -0.3827, 1.0), (-0.9808, -0.1951, -1.0), (-0.9808, -0.1951, 1.0), (-1.0, 9.656e-07, -1.0), (-1.0, 9.656e-07, 1.0), (-0.9808, 0.1951, -1.0), (-0.9808, 0.1951, 1.0), (-0.9239, 0.3827, -1.0), (-0.9239, 0.3827, 1.0), (-0.8315, 0.5556, -1.0), (-0.8315, 0.5556, 1.0), (-0.7071, 0.7071, -1.0), (-0.7071, 0.7071, 1.0), (-0.5556, 0.8315, -1.0), (-0.5556, 0.8315, 1.0), (-0.3827, 0.9239, -1.0), (-0.3827, 0.9239, 1.0), (-0.1951, 0.9808, -1.0), (-0.1951, 0.9808, 1.0), (6.825e-08, 0.4251, -0.9954), (6.825e-08, 0.4251, 0.9954), (0.08294, 0.417, -0.9954), (0.08294, 0.417, 0.9954), (0.1627, 0.3928, -0.9954), (0.1627, 0.3928, 0.9954), (0.2595, 0.3313, -1.077), (0.2362, 0.3535, 0.9954), (0.3006, 0.3006, -0.9954), (0.3006, 0.3006, 0.9954), (0.3535, 0.2362, -0.9954), (0.3535, 0.2362, 0.9954), (0.3928, 0.1627, -0.9954), (0.3928, 0.1627, 0.9954), (0.417, 0.08294, -0.9954), (0.417, 0.08294, 0.9954), (0.4251, 2.073e-07, -0.9954), (0.4251, 2.073e-07, 0.9954), (0.417, -0.08294, -0.9954), (0.417, -0.08294, 0.9954), (0.3928, -0.1627, -0.9954), (0.3928, -0.1627, 0.9954), (0.3535, -0.2362, -0.9954), (0.3535, -0.2362, 0.9954), (0.3006, -0.3006, -0.9954), (0.3006, -0.3006, 0.9954), (0.2362, -0.3535, -0.9954), (0.2362, -0.3535, 0.9954), (0.1627, -0.3928, -0.9954), (0.1627, -0.3928, 0.9954), (0.08294, -0.417, -0.9954), (0.08294, -0.417, 0.9954), (-7.028e-08, -0.4251, -0.9954), (-7.028e-08, -0.4251, 0.9954), (-0.08294, -0.417, -0.9954), (-0.08294, -0.417, 0.9954), (-0.1627, -0.3928, -0.9954), (-0.1627, -0.3928, 0.9954), (-0.2362, -0.3535, -0.9954), (-0.2362, -0.3535, 0.9954), (-0.3006, -0.3006, -0.9954), (-0.3006, -0.3006, 0.9954), (-0.3535, -0.2362, -0.9954), (-0.3535, -0.2362, 0.9954), (-0.3928, -0.1627, -0.9954), (-0.3928, -0.1627, 0.9954), (-0.417, -0.08294, -0.9954), (-0.417, -0.08294, 0.9954), (-0.4251, 5.858e-07, -0.9954), (-0.4251, 5.858e-07, 0.9954), (-0.417, 0.08294, -0.9954), (-0.417, 0.08294, 0.9954), (-0.3928, 0.1627, -0.9954), (-0.3928, 0.1627, 0.9954), (-0.3535, 0.2362, -0.9954), (-0.3535, 0.2362, 0.9954), (-0.3006, 0.3006, -0.9954), (-0.3006, 0.3006, 0.9954), (-0.2362, 0.3535, -0.9954), (-0.2362, 0.3535, 0.9954), (-0.1627, 0.3928, -0.9954), (-0.1627, 0.3928, 0.9954), (-0.08294, 0.417, -0.9954), (-0.08294, 0.417, 0.9954), (0.0, 1.0, -1.0), (0.0, 1.0, 1.0), (0.1951, 0.9808, -1.0), (0.1951, 0.9808, 1.0), (0.3827, 0.9239, -1.0), (0.3827, 0.9239, 1.0), (0.9239, 0.3827, -1.0), (0.9239, 0.3827, 1.0), (0.9808, 0.1951, -1.0), (0.9808, 0.1951, 1.0), (1.0, 7.55e-08, -1.0), (1.0, 7.55e-08, 1.0), (0.9808, -0.1951, -1.0), (0.9808, -0.1951, 1.0), (0.9239, -0.3827, -1.0), (0.9239, -0.3827, 1.0), (0.8315, -0.5556, -1.0), (0.8315, -0.5556, 1.0), (0.7071, -0.7071, -1.0), (0.7071, -0.7071, 1.0), (0.5556, -0.8315, -1.0), (0.5556, -0.8315, 1.0), (0.3827, -0.9239, -1.0), (0.3827, -0.9239, 1.0), (0.1951, -0.9808, -1.0), (0.1951, -0.9808, 1.0), (-3.258e-07, -1.0, -1.0), (-3.258e-07, -1.0, 1.0), (-0.1951, -0.9808, -1.0), (-0.1951, -0.9808, 1.0), (-0.3827, -0.9239, -1.0), (-0.3827, -0.9239, 1.0), (-0.5556, -0.8315, -1.0), (-0.5556, -0.8315, 1.0), (-0.7071, -0.7071, -1.0), (-0.7071, -0.7071, 1.0), (-0.8315, -0.5556, -1.0), (-0.8315, -0.5556, 1.0), (-0.9239, -0.3827, -1.0), (-0.9239, -0.3827, 1.0), (-0.9808, -0.1951, -1.0), (-0.9808, -0.1951, 1.0), (-1.0, 9.656e-07, -1.0), (-1.0, 9.656e-07, 1.0), (-0.9808, 0.1951, -1.0), (-0.9808, 0.1951, 1.0), (-0.9239, 0.3827, -1.0), (-0.9239, 0.3827, 1.0), (-0.8315, 0.5556, -1.0), (-0.8315, 0.5556, 1.0), (-0.7071, 0.7071, -1.0), (-0.7071, 0.7071, 1.0), (-0.5556, 0.8315, -1.0), (-0.5556, 0.8315, 1.0), (-0.3827, 0.9239, -1.0), (-0.3827, 0.9239, 1.0), (-0.1951, 0.9808, -1.0), (-0.1951, 0.9808, 1.0), (0.4735, 0.8794, -1.078), (0.4736, 0.8794, 1.0), (0.4736, 0.8794, 1.0)], [(66, 182)], [(0, 2, 3, 1), (2, 4, 5, 3), (6, 8, 9, 7), (8, 10, 11, 9), (10, 12, 13, 11), (12, 14, 15, 13), (14, 16, 17, 15), (16, 18, 19, 17), (18, 20, 21, 19), (20, 22, 23, 21), (22, 24, 25, 23), (24, 26, 27, 25), (26, 28, 29, 27), (28, 30, 31, 29), (30, 32, 33, 31), (32, 34, 35, 33), (34, 36, 37, 35), (36, 38, 39, 37), (38, 40, 41, 39), (40, 42, 43, 41), (42, 44, 45, 43), (44, 46, 47, 45), (46, 48, 49, 47), (48, 50, 51, 49), (50, 52, 53, 51), (52, 54, 55, 53), (54, 56, 57, 55), (56, 58, 59, 57), (58, 0, 1, 59), (60, 61, 63, 62), (62, 63, 65, 64), (64, 65, 67, 66), (66, 67, 69, 68), (68, 69, 71, 70), (70, 71, 73, 72), (72, 73, 75, 74), (74, 75, 77, 76), (76, 77, 79, 78), (78, 79, 81, 80), (80, 81, 83, 82), (82, 83, 85, 84), (84, 85, 87, 86), (86, 87, 89, 88), (88, 89, 91, 90), (90, 91, 93, 92), (92, 93, 95, 94), (94, 95, 97, 96), (96, 97, 99, 98), (98, 99, 101, 100), (100, 101, 103, 102), (102, 103, 105, 104), (104, 105, 107, 106), (106, 107, 109, 108), (108, 109, 111, 110), (110, 111, 113, 112), (112, 113, 115, 114), (114, 115, 117, 116), (116, 117, 119, 118), (118, 119, 121, 120), (120, 121, 123, 122), (122, 123, 61, 60), (180, 181, 125, 124), (178, 179, 181, 180), (176, 177, 179, 178), (174, 175, 177, 176), (172, 173, 175, 174), (170, 171, 173, 172), (168, 169, 171, 170), (166, 167, 169, 168), (164, 165, 167, 166), (162, 163, 165, 164), (160, 161, 163, 162), (158, 159, 161, 160), (156, 157, 159, 158), (154, 155, 157, 156), (152, 153, 155, 154), (150, 151, 153, 152), (148, 149, 151, 150), (146, 147, 149, 148), (144, 145, 147, 146), (142, 143, 145, 144), (140, 141, 143, 142), (138, 139, 141, 140), (136, 137, 139, 138), (134, 135, 137, 136), (132, 133, 135, 134), (130, 131, 133, 132), (6, 7, 131, 130), (126, 127, 129, 128), (124, 125, 127, 126), (128, 129, 184, 182), (5, 4, 182, 183), (7, 6, 70, 71)])
me_cylinder_002.polygons.foreach_set('use_smooth', [True] * 93)
_uv = me_cylinder_002.uv_layers.new(name='UVMap')
_uv.uv.foreach_set('vector', [4.214, -0.8311, 4.576, -0.831, 4.576, 2.866, 4.214, 2.866, 4.576, -0.831, 4.939, -0.831, 4.939, 2.866, 4.576, 2.866, -5.571, -0.8317, -5.208, -0.8317, -5.209, 2.866, -5.571, 2.866, -5.208, -0.8317, -4.846, -0.8316, -4.846, 2.866, -5.209, 2.866, -4.846, -0.8316, -4.484, -0.8316, -4.484, 2.866, -4.846, 2.866, -4.484, -0.8316, -4.121, -0.8316, -4.121, 2.866, -4.484, 2.866, -4.121, -0.8316, -3.759, -0.8316, -3.759, 2.866, -4.121, 2.866, -3.759, -0.8316, -3.396, -0.8315, -3.397, 2.866, -3.759, 2.866, -3.396, -0.8315, -3.034, -0.8315, -3.034, 2.866, -3.397, 2.866, -3.034, -0.8315, -2.672, -0.8315, -2.672, 2.866, -3.034, 2.866, -2.672, -0.8315, -2.309, -0.8315, -2.309, 2.866, -2.672, 2.866, -2.309, -0.8315, -1.947, -0.8314, -1.947, 2.866, -2.309, 2.866, -1.947, -0.8314, -1.584, -0.8314, -1.585, 2.866, -1.947, 2.866, -1.584, -0.8314, -1.222, -0.8314, -1.222, 2.866, -1.585, 2.866, -1.222, -0.8314, -0.8596, -0.8314, -0.8598, 2.866, -1.222, 2.866, -0.8596, -0.8314, -0.4972, -0.8314, -0.4975, 2.866, -0.8598, 2.866, -0.4972, -0.8314, -0.1348, -0.8313, -0.1351, 2.866, -0.4975, 2.866, -0.1348, -0.8313, 0.2276, -0.8313, 0.2273, 2.866, -0.1351, 2.866, 0.2276, -0.8313, 0.59, -0.8313, 0.5897, 2.866, 0.2273, 2.866, 0.59, -0.8313, 0.9524, -0.8313, 0.9521, 2.866, 0.5897, 2.866, 0.9524, -0.8313, 1.315, -0.8312, 1.315, 2.866, 0.9521, 2.866, 1.315, -0.8312, 1.677, -0.8312, 1.677, 2.866, 1.315, 2.866, 1.677, -0.8312, 2.04, -0.8312, 2.039, 2.866, 1.677, 2.866, 2.04, -0.8312, 2.402, -0.8312, 2.402, 2.866, 2.039, 2.866, 2.402, -0.8312, 2.764, -0.8311, 2.764, 2.866, 2.402, 2.866, 2.764, -0.8311, 3.127, -0.8311, 3.127, 2.866, 2.764, 2.866, 3.127, -0.8311, 3.489, -0.8311, 3.489, 2.866, 3.127, 2.866, 3.489, -0.8311, 3.852, -0.8311, 3.851, 2.866, 3.489, 2.866, 3.852, -0.8311, 4.214, -0.8311, 4.214, 2.866, 3.851, 2.866, -4.743, -5.531, -4.743, -1.836, -4.898, -1.836, -4.898, -5.531, -4.898, -5.531, -4.898, -1.836, -5.053, -1.836, -5.053, -5.531, -5.053, -5.531, -5.053, -1.836, -5.208, -1.836, -5.193, -5.54, -5.193, -5.54, -5.208, -1.836, -5.356, -1.836, -5.363, -5.54, -5.363, -5.54, -5.356, -1.836, -5.511, -1.835, -5.517, -5.532, -0.5666, -5.531, -0.5666, -1.836, -0.7213, -1.836, -0.7212, -5.531, -0.7212, -5.531, -0.7213, -1.836, -0.876, -1.836, -0.8759, -5.531, -0.8759, -5.531, -0.876, -1.836, -1.031, -1.836, -1.031, -5.531, -1.031, -5.531, -1.031, -1.836, -1.185, -1.836, -1.185, -5.531, -1.185, -5.531, -1.185, -1.836, -1.34, -1.836, -1.34, -5.531, -1.34, -5.531, -1.34, -1.836, -1.495, -1.836, -1.495, -5.531, -1.495, -5.531, -1.495, -1.836, -1.649, -1.836, -1.649, -5.531, -1.649, -5.531, -1.649, -1.836, -1.804, -1.836, -1.804, -5.531, -1.804, -5.531, -1.804, -1.836, -1.959, -1.836, -1.959, -5.531, -1.959, -5.531, -1.959, -1.836, -2.114, -1.836, -2.113, -5.531, -2.113, -5.531, -2.114, -1.836, -2.268, -1.836, -2.268, -5.531, -2.268, -5.531, -2.268, -1.836, -2.423, -1.836, -2.423, -5.531, -2.423, -5.531, -2.423, -1.836, -2.578, -1.836, -2.578, -5.531, -2.578, -5.531, -2.578, -1.836, -2.732, -1.836, -2.732, -5.531, -2.732, -5.531, -2.732, -1.836, -2.887, -1.836, -2.887, -5.531, -2.887, -5.531, -2.887, -1.836, -3.042, -1.836, -3.042, -5.531, -3.042, -5.531, -3.042, -1.836, -3.196, -1.836, -3.196, -5.531, -3.196, -5.531, -3.196, -1.836, -3.351, -1.836, -3.351, -5.531, -3.351, -5.531, -3.351, -1.836, -3.506, -1.836, -3.506, -5.531, -3.506, -5.531, -3.506, -1.836, -3.661, -1.836, -3.66, -5.531, -3.66, -5.531, -3.661, -1.836, -3.815, -1.836, -3.815, -5.531, -3.815, -5.531, -3.815, -1.836, -3.97, -1.836, -3.97, -5.531, -3.97, -5.531, -3.97, -1.836, -4.125, -1.836, -4.124, -5.531, -4.124, -5.531, -4.125, -1.836, -4.279, -1.836, -4.279, -5.531, -4.279, -5.531, -4.279, -1.836, -4.434, -1.836, -4.434, -5.531, -4.434, -5.531, -4.434, -1.836, -4.589, -1.836, -4.588, -5.531, -4.588, -5.531, -4.589, -1.836, -4.743, -1.836, -4.743, -5.531, 3.852, 6.569, 3.851, 2.872, 4.214, 2.872, 4.214, 6.569, 3.489, 6.569, 3.489, 2.872, 3.851, 2.872, 3.852, 6.569, 3.127, 6.569, 3.126, 2.872, 3.489, 2.872, 3.489, 6.569, 2.764, 6.569, 2.764, 2.872, 3.126, 2.872, 3.127, 6.569, 2.402, 6.569, 2.402, 2.872, 2.764, 2.872, 2.764, 6.569, 2.04, 6.569, 2.039, 2.872, 2.402, 2.872, 2.402, 6.569, 1.677, 6.569, 1.677, 2.872, 2.039, 2.872, 2.04, 6.569, 1.315, 6.569, 1.315, 2.872, 1.677, 2.872, 1.677, 6.569, 0.9523, 6.569, 0.9521, 2.872, 1.315, 2.872, 1.315, 6.569, 0.5899, 6.569, 0.5897, 2.872, 0.9521, 2.872, 0.9523, 6.569, 0.2275, 6.569, 0.2273, 2.872, 0.5897, 2.872, 0.5899, 6.569, -0.1349, 6.569, -0.1351, 2.872, 0.2273, 2.872, 0.2275, 6.569, -0.4973, 6.569, -0.4975, 2.872, -0.1351, 2.872, -0.1349, 6.569, -0.8597, 6.569, -0.8599, 2.872, -0.4975, 2.872, -0.4973, 6.569, -1.222, 6.569, -1.222, 2.872, -0.8599, 2.872, -0.8597, 6.569, -1.584, 6.569, -1.585, 2.872, -1.222, 2.872, -1.222, 6.569, -1.947, 6.569, -1.947, 2.872, -1.585, 2.872, -1.584, 6.569, -2.309, 6.569, -2.309, 2.872, -1.947, 2.872, -1.947, 6.569, -2.672, 6.569, -2.672, 2.872, -2.309, 2.872, -2.309, 6.569, -3.034, 6.569, -3.034, 2.872, -2.672, 2.872, -2.672, 6.569, -3.396, 6.569, -3.397, 2.872, -3.034, 2.872, -3.034, 6.569, -3.759, 6.569, -3.759, 2.872, -3.397, 2.872, -3.396, 6.569, -4.121, 6.569, -4.121, 2.872, -3.759, 2.872, -3.759, 6.569, -4.484, 6.569, -4.484, 2.872, -4.121, 2.872, -4.121, 6.569, -4.846, 6.569, -4.846, 2.872, -4.484, 2.872, -4.484, 6.569, -5.208, 6.569, -5.209, 2.872, -4.846, 2.872, -4.846, 6.569, -5.571, 6.57, -5.571, 2.872, -5.209, 2.872, -5.208, 6.569, 4.576, 6.569, 4.576, 2.872, 4.938, 2.872, 4.939, 6.569, 4.214, 6.569, 4.214, 2.872, 4.576, 2.872, 4.576, 6.569, 4.939, 6.569, 4.938, 2.872, 5.126, 2.872, 5.126, 6.572, 4.939, 2.866, 4.939, -0.831, 5.126, -0.8344, 5.126, 2.866, -5.571, 2.866, -5.571, -0.8317, -5.517, -5.532, -5.511, -1.835])
me_cylinder_002.materials.append(None)
me_cylinder_002.use_remesh_fix_poles = True
me_cylinder_002.use_remesh_preserve_attributes = False
me_cylinder_002.use_mirror_vertex_groups = False
me_cylinder_002.update()

# ---- objects
ob_cylinder = bpy.data.objects.new('Cylinder', me_cylinder)
ob_cube = bpy.data.objects.new('Cube', me_cube_144)
ob_cylinder_001 = bpy.data.objects.new('Cylinder.001', me_cylinder_002)

# ---- transforms, parenting, visibility, modifiers, constraints
ob_cylinder.location = (0.0, 0.0, 12.55)
ob_cylinder.rotation_euler = (0.0, -0.0, -0.1396)
ob_cylinder.scale = (18.58, 18.58, 4.411)
ob_cylinder.lineart.crease_threshold = 0.0
ob_cube.location = (-0.0002109, 0.006099, 12.42)
ob_cube.rotation_euler = (0.0, -0.0, -0.1396)
ob_cube.lineart.crease_threshold = 0.0
ob_cylinder_001.location = (0.0, 0.0, 12.55)
ob_cylinder_001.scale = (18.58, 18.58, 4.411)
ob_cylinder_001.lineart.crease_threshold = 0.0

# ---- collection membership
col_collection.objects.link(ob_cylinder)
col_collection.objects.link(ob_cube)
col_collection.objects.link(ob_cylinder_001)

# ---- scene / render settings (as saved in the file)
scene.frame_start = 1; scene.frame_end = 250; scene.frame_set(1)
scene.render.engine = 'BLENDER_EEVEE_NEXT'
scene.cycles.use_denoising = False
scene.cycles.samples = 128
scene.cycles.sampling_pattern = 'TABULATED_SOBOL'
scene.cycles.use_adaptive_sampling = False
scene.cycles.use_light_tree = False
scene.view_settings.view_transform = 'Filmic'
bpy.context.view_layer.update()

# ---- added for rendering (the .blend has no active camera and no usable light): camera, sun
cam_auto = bpy.data.cameras.new('AutoCamera')
cam_auto.lens = 50.0
cam_auto.sensor_width = 36.0
cam_auto.clip_end = 1000.0
ob_auto_camera = bpy.data.objects.new('AutoCamera', cam_auto)
scene.collection.objects.link(ob_auto_camera)
ob_auto_camera.location = (56.0474, -67.2357, 56.7613)
ob_auto_camera.rotation_euler = (1.09748, -7.21219e-08, 0.694738)
scene.camera = ob_auto_camera
light_auto_sun = bpy.data.lights.new('AutoSun', 'SUN')
light_auto_sun.energy = 3.0
light_auto_sun.angle = 0.0523599
ob_auto_sun = bpy.data.objects.new('AutoSun', light_auto_sun)
scene.collection.objects.link(ob_auto_sun)
ob_auto_sun.rotation_euler = (0.872665, 0.174533, 0.523599)
bpy.context.view_layer.update()
